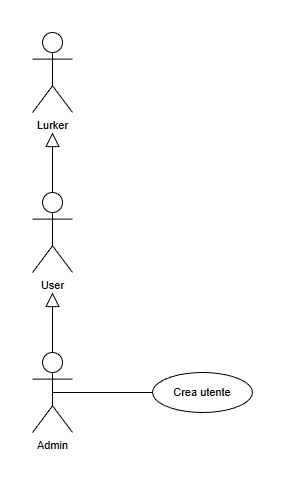

The diagram above was exported from draw.io. Its source (the exported page's mxGraphModel, read from the mxfile embedded in the PNG):
<mxGraphModel dx="763" dy="933" grid="1" gridSize="10" guides="1" tooltips="1" connect="1" arrows="1" fold="1" page="1" pageScale="1" pageWidth="827" pageHeight="1169" math="0" shadow="0">
  <root>
    <mxCell id="0" />
    <mxCell id="1" parent="0" />
    <mxCell id="J0ux5G40Rb_lgg4vAiFq-1" parent="1" style="shape=umlActor;verticalLabelPosition=bottom;verticalAlign=top;html=1;outlineConnect=0;fontStyle=0;fontSize=11;labelBackgroundColor=none;fillColor=none;" value="Lurker" vertex="1">
      <mxGeometry height="80" width="40" x="280" y="360" as="geometry" />
    </mxCell>
    <mxCell id="J0ux5G40Rb_lgg4vAiFq-2" edge="1" parent="1" source="J0ux5G40Rb_lgg4vAiFq-7" style="rounded=0;orthogonalLoop=1;jettySize=auto;html=1;exitX=0.5;exitY=0.5;exitDx=0;exitDy=0;exitPerimeter=0;entryX=0;entryY=0.5;entryDx=0;entryDy=0;fontStyle=0;fontSize=11;endArrow=none;endFill=0;labelBackgroundColor=default;" target="J0ux5G40Rb_lgg4vAiFq-5">
      <mxGeometry relative="1" as="geometry">
        <mxPoint x="418.4000244140625" y="851" as="sourcePoint" />
      </mxGeometry>
    </mxCell>
    <mxCell id="J0ux5G40Rb_lgg4vAiFq-3" edge="1" parent="1" source="J0ux5G40Rb_lgg4vAiFq-4" style="edgeStyle=orthogonalEdgeStyle;rounded=0;orthogonalLoop=1;jettySize=auto;html=1;exitX=0.5;exitY=0;exitDx=0;exitDy=0;exitPerimeter=0;endArrow=block;endFill=0;labelBackgroundColor=default;curved=0;endSize=12;fontStyle=0;fontSize=11;">
      <mxGeometry relative="1" as="geometry">
        <mxPoint x="300" y="460" as="targetPoint" />
      </mxGeometry>
    </mxCell>
    <mxCell id="J0ux5G40Rb_lgg4vAiFq-4" parent="1" style="shape=umlActor;verticalLabelPosition=bottom;verticalAlign=top;html=1;outlineConnect=0;fontStyle=0;fontSize=11;labelBackgroundColor=none;fillColor=none;" value="User" vertex="1">
      <mxGeometry height="80" width="40" x="280" y="520" as="geometry" />
    </mxCell>
    <mxCell id="J0ux5G40Rb_lgg4vAiFq-5" parent="1" style="ellipse;whiteSpace=wrap;html=1;align=center;fontStyle=0;fontSize=11;labelBackgroundColor=none;fillColor=none;" value="Crea utente" vertex="1">
      <mxGeometry height="40" width="100" x="400" y="700" as="geometry" />
    </mxCell>
    <mxCell id="J0ux5G40Rb_lgg4vAiFq-6" edge="1" parent="1" source="J0ux5G40Rb_lgg4vAiFq-7" style="rounded=0;orthogonalLoop=1;jettySize=auto;html=1;exitX=0.5;exitY=0;exitDx=0;exitDy=0;exitPerimeter=0;endArrow=block;endFill=0;labelBackgroundColor=default;endSize=12;fontStyle=0;fontSize=11;">
      <mxGeometry relative="1" as="geometry">
        <mxPoint x="300" y="620" as="targetPoint" />
      </mxGeometry>
    </mxCell>
    <mxCell id="J0ux5G40Rb_lgg4vAiFq-7" parent="1" style="shape=umlActor;verticalLabelPosition=bottom;verticalAlign=top;html=1;outlineConnect=0;fontStyle=0;fontSize=11;labelBackgroundColor=none;fillColor=none;" value="Admin" vertex="1">
      <mxGeometry height="80" width="40" x="280" y="680" as="geometry" />
    </mxCell>
  </root>
</mxGraphModel>